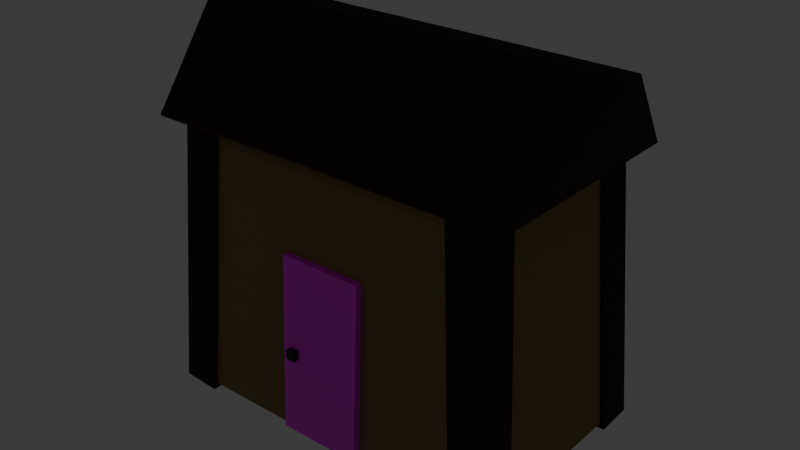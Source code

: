 # Source: shack.blend  (saved by Blender 4.4.32; exported with 4.5.12 LTS)
import bpy
from mathutils import Matrix  # noqa: F401  (used for matrix-valued properties, if any)

bpy.ops.wm.read_factory_settings(use_empty=True)
scene = bpy.context.scene
scene.name = 'Scene'

# ---- collections
col_shack = bpy.data.collections.new('shack'); scene.collection.children.link(col_shack)

# ---- images (referenced by path relative to the original .blend; pixels are not part of the script)
import os
ASSET_DIR = os.environ.get("B2B_ASSET_DIR", "")  # directory of the original .blend (textures are referenced by path, not embedded)
HERE = os.path.dirname(os.path.abspath(__file__))  # packed textures are extracted next to this script under _unpacked/

def load_image(name, relpath, width, height, colorspace="sRGB"):
    """Load a texture the original file referenced (path relative to the .blend, or extracted next to this script)."""
    p = next((c for c in (os.path.join(HERE, relpath), os.path.join(ASSET_DIR, relpath)) if relpath and os.path.exists(c)), "")
    if p:
        img = bpy.data.images.load(p, check_existing=True)
        img.name = name
    else:  # same state as the original file: an image datablock whose file is absent (Cycles renders it pink)
        img = bpy.data.images.new(name, width, height)
        img.source = "FILE"
        img.filepath = "//" + (relpath or name)
    img.colorspace_settings.name = colorspace
    return img
img_woodenframetexture = load_image('woodenFrameTexture', '_unpacked/woodenFrameTexture.18d72b3a.png', 256, 256, 'sRGB')
img_shack = load_image('shack', '_unpacked/shack.b07929ef.png', 1024, 1024, 'sRGB')
img_door = load_image('door', '', 256, 256, 'sRGB')

# ---- materials (node trees are filled in below, after node groups)
mat_woodenframe = bpy.data.materials.new('woodenFrame')
mat_material_002 = bpy.data.materials.new('Material.002')
mat_material_003 = bpy.data.materials.new('Material.003')
mat_material_004 = bpy.data.materials.new('Material.004')

# ---- material node trees
mat_woodenframe.use_nodes = True; mat_woodenframe.node_tree.nodes.clear()
_N = mat_woodenframe.node_tree.nodes; _L = mat_woodenframe.node_tree.links
n0 = _N.new('ShaderNodeBsdfPrincipled'); n0.name = 'Principled BSDF'; n0.location = (10, 300)
n0.inputs[2].default_value = 0.9227
n0.inputs[13].default_value = 0.5045
n1 = _N.new('ShaderNodeOutputMaterial'); n1.name = 'Material Output'; n1.location = (300, 300)
n2 = _N.new('ShaderNodeTexImage'); n2.name = 'Image Texture'; n2.location = (-375, 252)
n2.image = img_woodenframetexture
_L.new(n0.outputs[0], n1.inputs[0])
_L.new(n2.outputs[0], n0.inputs[0])
n1.is_active_output = True
mat_material_002.use_nodes = True; mat_material_002.node_tree.nodes.clear()
_N = mat_material_002.node_tree.nodes; _L = mat_material_002.node_tree.links
n0 = _N.new('ShaderNodeBsdfPrincipled'); n0.name = 'Principled BSDF'; n0.location = (10, 300)
n0.inputs[2].default_value = 1.0
n1 = _N.new('ShaderNodeOutputMaterial'); n1.name = 'Material Output'; n1.location = (300, 300)
n2 = _N.new('ShaderNodeTexImage'); n2.name = 'Image Texture'; n2.location = (-324, 244)
n2.image = img_shack
_L.new(n0.outputs[0], n1.inputs[0])
_L.new(n2.outputs[0], n0.inputs[0])
n1.is_active_output = True
mat_material_003.use_nodes = True; mat_material_003.node_tree.nodes.clear()
_N = mat_material_003.node_tree.nodes; _L = mat_material_003.node_tree.links
n0 = _N.new('ShaderNodeBsdfPrincipled'); n0.name = 'Principled BSDF'; n0.location = (10, 300)
n1 = _N.new('ShaderNodeOutputMaterial'); n1.name = 'Material Output'; n1.location = (300, 300)
n2 = _N.new('ShaderNodeTexImage'); n2.name = 'Image Texture'; n2.location = (-343, 215)
n2.image = img_door
_L.new(n0.outputs[0], n1.inputs[0])
_L.new(n2.outputs[0], n0.inputs[0])
n1.is_active_output = True
mat_material_004.use_nodes = True; mat_material_004.node_tree.nodes.clear()
_N = mat_material_004.node_tree.nodes; _L = mat_material_004.node_tree.links
n0 = _N.new('ShaderNodeBsdfPrincipled'); n0.name = 'Principled BSDF'; n0.location = (10, 300)
n0.inputs[0].default_value = (0.02889, 0.02847, 0.02536, 1.0)
n0.inputs[1].default_value = 0.5091
n0.inputs[2].default_value = 0.2409
n1 = _N.new('ShaderNodeOutputMaterial'); n1.name = 'Material Output'; n1.location = (300, 300)
_L.new(n0.outputs[0], n1.inputs[0])
n1.is_active_output = True

# ---- world
world_world = bpy.data.worlds.new('World'); scene.world = world_world
world_world.use_nodes = True; world_world.node_tree.nodes.clear()
_N = world_world.node_tree.nodes; _L = world_world.node_tree.links
n0 = _N.new('ShaderNodeOutputWorld'); n0.name = 'World Output'; n0.location = (300, 300)
n1 = _N.new('ShaderNodeBackground'); n1.name = 'Background'; n1.location = (10, 300)
n1.inputs[0].default_value = (0.05088, 0.05088, 0.05088, 1.0)
_L.new(n1.outputs[0], n0.inputs[0])
n0.is_active_output = True
world_world.color = (0.05088, 0.05088, 0.05088)
world_world.sun_shadow_jitter_overblur = 0.0

# ---- lights
light_light = bpy.data.lights.new('Light', 'POINT')
light_light.energy = 1000.0
light_light.shadow_soft_size = 0.1

# ---- meshes
me_cube_002 = bpy.data.meshes.new('Cube.002')
me_cube_002.from_pydata([(0.3253, 0.9081, 5.151), (1.048, 0.456, -5.115), (0.3173, -0.4597, 5.211), (1.04, -0.9118, -5.055), (-1.04, 0.9118, 5.055), (-0.3173, 0.4597, -5.211), (-1.048, -0.456, 5.115), (-0.3253, -0.9081, -5.151)], [], [(0, 1, 3, 2), (2, 3, 7, 6), (6, 7, 5, 4), (4, 5, 1, 0), (2, 6, 4, 0), (7, 3, 1, 5)])
_uv = me_cube_002.uv_layers.new(name='UVMap')
_uv.uv.foreach_set('vector', [0.375, 0.0, 0.625, 0.0, 0.625, 0.25, 0.375, 0.25, 0.375, 0.25, 0.625, 0.25, 0.625, 0.5, 0.375, 0.5, 0.375, 0.5, 0.625, 0.5, 0.625, 0.75, 0.375, 0.75, 0.375, 0.75, 0.625, 0.75, 0.625, 1.0, 0.375, 1.0, 0.125, 0.5, 0.375, 0.5, 0.375, 0.75, 0.125, 0.75, 0.625, 0.5, 0.875, 0.5, 0.875, 0.75, 0.625, 0.75])
me_cube_002.materials.append(mat_woodenframe)
me_cube_002.update()
me_cube_001 = bpy.data.meshes.new('Cube.001')
me_cube_001.from_pydata([(-0.3253, 0.9081, 5.151), (-1.048, 0.456, -5.115), (-0.3173, -0.4597, 5.211), (-1.04, -0.9118, -5.055), (1.04, 0.9118, 5.055), (0.3173, 0.4597, -5.211), (1.048, -0.456, 5.115), (0.3253, -0.9081, -5.151)], [], [(0, 1, 3, 2), (2, 3, 7, 6), (6, 7, 5, 4), (4, 5, 1, 0), (2, 6, 4, 0), (7, 3, 1, 5)])
_uv = me_cube_001.uv_layers.new(name='UVMap')
_uv.uv.foreach_set('vector', [0.0, 0.0, 1.0, 0.0, 1.0, 1.0, 0.0, 1.0, 0.0, 0.0, 1.0, 0.0, 1.0, 1.0, 0.0, 1.0, 0.0, 0.0, 1.0, 0.0, 1.0, 1.0, 0.0, 1.0, 0.0, 0.0, 1.0, 0.0, 1.0, 1.0, 0.0, 1.0, 0.0, 0.0, 1.0, 0.0, 1.0, 1.0, 0.0, 1.0, 0.0, 0.0, 1.0, 0.0, 1.0, 1.0, 0.0, 1.0])
me_cube_001.materials.append(mat_woodenframe)
me_cube_001.update()
me_cube_003 = bpy.data.meshes.new('Cube.003')
me_cube_003.from_pydata([(-6.52, -4.0, -10.56), (-5.845, -3.585, -0.5652), (-6.52, 4.0, -10.56), (-5.845, 3.585, -0.5652), (6.52, -4.0, -10.56), (5.845, -3.585, -0.5652), (6.52, 4.0, -10.56), (5.845, 3.585, -0.5652), (-6.787, -4.164, -0.5652), (-6.787, 4.164, -0.5652), (6.787, -4.164, -0.5652), (6.787, 4.164, -0.5652), (-7.886, -0.4285, 2.923), (-7.886, 0.4285, 2.923), (7.886, -0.4285, 2.923), (7.886, 0.4285, 2.923), (-7.886, -0.1428, 2.923), (-7.886, 0.1428, 2.923), (-2.262, 0.3688, 2.923), (2.262, 0.3688, 2.923), (7.886, 0.1428, 2.923), (7.886, -0.1428, 2.923), (2.262, -0.3688, 2.923), (-2.262, -0.3688, 2.923), (2.262, 0.1229, 2.923), (2.262, -0.1229, 2.923), (-2.262, 0.1229, 2.923), (-2.262, -0.1229, 2.923)], [], [(0, 1, 3, 2), (2, 3, 7, 6), (6, 7, 5, 4), (4, 5, 1, 0), (2, 6, 4, 0), (5, 7, 11, 10), (8, 10, 14, 22, 23, 12), (3, 1, 8, 9), (1, 5, 10, 8), (7, 3, 9, 11), (27, 16, 12, 23), (11, 9, 13, 18, 19, 15), (10, 11, 15, 20, 21, 14), (9, 8, 12, 16, 17, 13), (21, 25, 22, 14), (25, 27, 23, 22), (15, 19, 24, 20), (20, 24, 25, 21), (19, 18, 26, 24), (24, 26, 27, 25), (18, 13, 17, 26), (26, 17, 16, 27)])
_uv = me_cube_003.uv_layers.new(name='UVMap')
_uv.uv.foreach_set('vector', [0.9631, 0.3245, 0.6755, 0.3077, 0.6755, 0.0168, 0.9631, 3.366e-09, 0.2914, 0.7169, -7.348e-09, 0.7001, 1.461e-08, 0.4093, 0.2914, 0.3924, 0.6254, 0.9867, 0.3378, 0.9699, 0.3378, 0.679, 0.6254, 0.6622, 0.9536, 0.6622, 0.6622, 0.6454, 0.6622, 0.3546, 0.9536, 0.3378, 0.6622, 0.3378, 0.6622, 0.6622, 0.3378, 0.6622, 0.3378, 0.3378, 0.3612, 0.3143, 0.6521, 0.3143, 0.6755, 0.3378, 0.3378, 0.3378, 7.11e-09, 0.3651, 3.261e-08, 0.02734, 0.1515, -5.899e-09, 0.1539, 0.1399, 0.1539, 0.2525, 0.1515, 0.3924, 0.6521, 0.02345, 0.3612, 0.02345, 0.3378, 8.163e-09, 0.6755, 3.366e-08, 0.3612, 0.02345, 0.3612, 0.3143, 0.3378, 0.3378, 0.3378, 8.163e-09, 0.6521, 0.3143, 0.6521, 0.02345, 0.6755, 3.366e-08, 0.6755, 0.3378, 0.1639, 0.2525, 0.1631, 0.3924, 0.1515, 0.3924, 0.1539, 0.2525, 0.3378, 0.02734, 0.3378, 0.3651, 0.1863, 0.3924, 0.1838, 0.2525, 0.1838, 0.1399, 0.1863, -3.275e-09, 0.7291, 0.6622, 0.7291, 1.0, 0.6254, 0.8485, 0.6254, 0.8369, 0.6254, 0.8253, 0.6254, 0.8137, 0.8329, 0.6622, 0.8329, 1.0, 0.7291, 0.8485, 0.7291, 0.8369, 0.7291, 0.8253, 0.7291, 0.8137, 0.1631, -5.024e-09, 0.1639, 0.1399, 0.1539, 0.1399, 0.1515, -5.899e-09, 0.1639, 0.1399, 0.1639, 0.2525, 0.1539, 0.2525, 0.1539, 0.1399, 0.1863, -3.275e-09, 0.1838, 0.1399, 0.1739, 0.1399, 0.1747, -4.15e-09, 0.1747, -4.15e-09, 0.1739, 0.1399, 0.1639, 0.1399, 0.1631, -5.024e-09, 0.1838, 0.1399, 0.1838, 0.2525, 0.1739, 0.2525, 0.1739, 0.1399, 0.1739, 0.1399, 0.1739, 0.2525, 0.1639, 0.2525, 0.1639, 0.1399, 0.1838, 0.2525, 0.1863, 0.3924, 0.1747, 0.3924, 0.1739, 0.2525, 0.1739, 0.2525, 0.1747, 0.3924, 0.1631, 0.3924, 0.1639, 0.2525])
me_cube_003.materials.append(mat_material_002)
me_cube_003.update()
me_cube_004 = bpy.data.meshes.new('Cube.004')
me_cube_004.from_pydata([(-0.3253, -0.9081, -5.151), (-1.048, -0.456, 5.115), (-0.3173, 0.4597, -5.211), (-1.04, 0.9118, 5.055), (1.04, -0.9118, -5.055), (0.3173, -0.4597, 5.211), (1.048, 0.456, -5.115), (0.3253, 0.9081, 5.151)], [], [(0, 1, 3, 2), (2, 3, 7, 6), (6, 7, 5, 4), (4, 5, 1, 0), (2, 6, 4, 0), (7, 3, 1, 5)])
_uv = me_cube_004.uv_layers.new(name='UVMap')
_uv.uv.foreach_set('vector', [0.375, 0.0, 0.625, 0.0, 0.625, 0.25, 0.375, 0.25, 0.375, 0.25, 0.625, 0.25, 0.625, 0.5, 0.375, 0.5, 0.375, 0.5, 0.625, 0.5, 0.625, 0.75, 0.375, 0.75, 0.375, 0.75, 0.625, 0.75, 0.625, 1.0, 0.375, 1.0, 0.125, 0.5, 0.375, 0.5, 0.375, 0.75, 0.125, 0.75, 0.625, 0.5, 0.875, 0.5, 0.875, 0.75, 0.625, 0.75])
me_cube_004.materials.append(mat_woodenframe)
me_cube_004.update()
me_cube_005 = bpy.data.meshes.new('Cube.005')
me_cube_005.from_pydata([(0.3253, -0.9081, -5.151), (1.048, -0.456, 5.115), (0.3173, 0.4597, -5.211), (1.04, 0.9118, 5.055), (-1.04, -0.9118, -5.055), (-0.3173, -0.4597, 5.211), (-1.048, 0.456, -5.115), (-0.3253, 0.9081, 5.151)], [], [(0, 1, 3, 2), (2, 3, 7, 6), (6, 7, 5, 4), (4, 5, 1, 0), (2, 6, 4, 0), (7, 3, 1, 5)])
_uv = me_cube_005.uv_layers.new(name='UVMap')
_uv.uv.foreach_set('vector', [0.375, 0.0, 0.625, 0.0, 0.625, 0.25, 0.375, 0.25, 0.375, 0.25, 0.625, 0.25, 0.625, 0.5, 0.375, 0.5, 0.375, 0.5, 0.625, 0.5, 0.625, 0.75, 0.375, 0.75, 0.375, 0.75, 0.625, 0.75, 0.625, 1.0, 0.375, 1.0, 0.125, 0.5, 0.375, 0.5, 0.375, 0.75, 0.125, 0.75, 0.625, 0.5, 0.875, 0.5, 0.875, 0.75, 0.625, 0.75])
me_cube_005.materials.append(mat_woodenframe)
me_cube_005.update()
me_cube_006 = bpy.data.meshes.new('Cube.006')
me_cube_006.from_pydata([(-1.542, -0.2122, -3.232), (-1.542, -0.2122, 3.232), (-1.542, 0.2122, -3.232), (-1.542, 0.2122, 3.232), (1.542, -0.2122, -3.232), (1.542, -0.2122, 3.232), (1.542, 0.2122, -3.232), (1.542, 0.2122, 3.232)], [], [(0, 1, 3, 2), (2, 3, 7, 6), (6, 7, 5, 4), (4, 5, 1, 0), (2, 6, 4, 0), (7, 3, 1, 5)])
_uv = me_cube_006.uv_layers.new(name='UVMap')
_uv.uv.foreach_set('vector', [0.0, 0.0, 1.0, 0.0, 1.0, 1.0, 0.0, 1.0, 0.0, 0.0, 1.0, 0.0, 1.0, 1.0, 0.0, 1.0, 0.0, 0.0, 1.0, 0.0, 1.0, 1.0, 0.0, 1.0, 0.0, 0.0, 1.0, 0.0, 1.0, 1.0, 0.0, 1.0, 0.0, 0.0, 1.0, 0.0, 1.0, 1.0, 0.0, 1.0, 0.0, 0.0, 1.0, 0.0, 1.0, 1.0, 0.0, 1.0])
me_cube_006.materials.append(mat_material_003)
me_cube_006.update()
me_cube_007 = bpy.data.meshes.new('Cube.007')
me_cube_007.from_pydata([(-0.1721, -0.1721, -0.1721), (-0.1721, -0.1721, 0.1721), (-0.1721, 0.1721, -0.1721), (-0.1721, 0.1721, 0.1721), (0.1721, -0.1721, -0.1721), (0.1721, -0.1721, 0.1721), (0.1721, 0.1721, -0.1721), (0.1721, 0.1721, 0.1721)], [], [(0, 1, 3, 2), (2, 3, 7, 6), (6, 7, 5, 4), (4, 5, 1, 0), (2, 6, 4, 0), (7, 3, 1, 5)])
_uv = me_cube_007.uv_layers.new(name='UVMap')
_uv.uv.foreach_set('vector', [0.375, 0.0, 0.625, 0.0, 0.625, 0.25, 0.375, 0.25, 0.375, 0.25, 0.625, 0.25, 0.625, 0.5, 0.375, 0.5, 0.375, 0.5, 0.625, 0.5, 0.625, 0.75, 0.375, 0.75, 0.375, 0.75, 0.625, 0.75, 0.625, 1.0, 0.375, 1.0, 0.125, 0.5, 0.375, 0.5, 0.375, 0.75, 0.125, 0.75, 0.625, 0.5, 0.875, 0.5, 0.875, 0.75, 0.625, 0.75])
me_cube_007.materials.append(mat_material_004)
me_cube_007.update()

# ---- objects
ob_light = bpy.data.objects.new('Light', light_light)
ob_verticalframe_001 = bpy.data.objects.new('verticalFrame.001', me_cube_002)
ob_verticalframe = bpy.data.objects.new('verticalFrame', me_cube_001)
ob_shack = bpy.data.objects.new('shack', me_cube_003)
ob_verticalframe_002 = bpy.data.objects.new('verticalFrame.002', me_cube_004)
ob_verticalframe_003 = bpy.data.objects.new('verticalFrame.003', me_cube_005)
ob_door = bpy.data.objects.new('door', me_cube_006)
ob_doorhandle = bpy.data.objects.new('doorhandle', me_cube_007)

# ---- transforms, parenting, visibility, modifiers, constraints
ob_light.location = (-23.87, -37.22, 45.18)
ob_light.rotation_euler = (0.6503, 0.05522, 1.866)
ob_light.lock_rotations_4d = False
ob_light.empty_display_type = 'ARROWS'
ob_light.color = (0.0, 0.0, 0.0, 0.0)
ob_light.lineart.crease_threshold = 0.0
ob_verticalframe_001.parent = ob_shack
ob_verticalframe_001.matrix_parent_inverse = Matrix(((1.0, -0.0, 0.0, -0.009665), (-0.0, 1.0, -0.0, -0.02187), (0.0, -0.0, 1.0, -10.6), (-0.0, 0.0, -0.0, 1.0)))
ob_verticalframe_001.location = (5.638, -3.229, 4.948)
ob_verticalframe.parent = ob_shack
ob_verticalframe.matrix_parent_inverse = Matrix(((1.0, -0.0, 0.0, -0.009665), (-0.0, 1.0, -0.0, -0.02187), (0.0, -0.0, 1.0, -10.6), (-0.0, 0.0, -0.0, 1.0)))
ob_verticalframe.location = (-5.635, -3.229, 4.989)
ob_shack.location = (0.009665, 0.02187, 10.6)
ob_verticalframe_002.parent = ob_shack
ob_verticalframe_002.matrix_parent_inverse = Matrix(((1.0, -0.0, 0.0, -0.009665), (-0.0, 1.0, -0.0, -0.02187), (0.0, -0.0, 1.0, -10.6), (-0.0, 0.0, -0.0, 1.0)))
ob_verticalframe_002.location = (5.638, 3.262, 4.948)
ob_verticalframe_002.rotation_euler = (-0.0, -3.142, -0.0)
ob_verticalframe_003.parent = ob_shack
ob_verticalframe_003.matrix_parent_inverse = Matrix(((1.0, -0.0, 0.0, -0.009665), (-0.0, 1.0, -0.0, -0.02187), (0.0, -0.0, 1.0, -10.6), (-0.0, 0.0, -0.0, 1.0)))
ob_verticalframe_003.location = (-5.635, 3.262, 4.989)
ob_verticalframe_003.rotation_euler = (-0.0, -3.142, -0.0)
ob_door.parent = ob_shack
ob_door.matrix_parent_inverse = Matrix(((1.0, -0.0, 0.0, -0.009665), (-0.0, 1.0, -0.0, -0.02187), (0.0, -0.0, 1.0, -10.6), (-0.0, 0.0, -0.0, 1.0)))
ob_door.location = (-1.62e-31, -3.895, 3.37)
ob_door.rotation_euler = (-0.04794, -1.064e-17, 2.551e-19)
ob_doorhandle.parent = ob_door
ob_doorhandle.matrix_parent_inverse = Matrix(((1.0, 2.551e-19, 1.064e-17, -3.487e-17), (2.551e-19, 0.9989, -0.04792, 4.052), (-1.064e-17, 0.04792, 0.9989, -3.18), (-0.0, -0.0, -0.0, 1.0)))
ob_doorhandle.location = (-1.087, -4.148, 3.167)

# ---- collection membership
scene.collection.objects.link(ob_light)
col_shack.objects.link(ob_verticalframe_001)
col_shack.objects.link(ob_verticalframe)
col_shack.objects.link(ob_shack)
col_shack.objects.link(ob_verticalframe_002)
col_shack.objects.link(ob_verticalframe_003)
col_shack.objects.link(ob_door)
col_shack.objects.link(ob_doorhandle)

# ---- scene / render settings (as saved in the file)
scene.frame_start = 1; scene.frame_end = 250; scene.frame_set(1)
scene.render.engine = 'BLENDER_EEVEE_NEXT'
bpy.context.view_layer.update()

# ---- added for rendering (the .blend has no active camera): camera
cam_auto = bpy.data.cameras.new('AutoCamera')
cam_auto.lens = 50.0
cam_auto.sensor_width = 36.0
cam_auto.clip_end = 1000.0
ob_auto_camera = bpy.data.objects.new('AutoCamera', cam_auto)
scene.collection.objects.link(ob_auto_camera)
ob_auto_camera.location = (20.9276, -25.169, 23.3648)
ob_auto_camera.rotation_euler = (1.09748, -7.21219e-08, 0.694738)
scene.camera = ob_auto_camera
bpy.context.view_layer.update()
